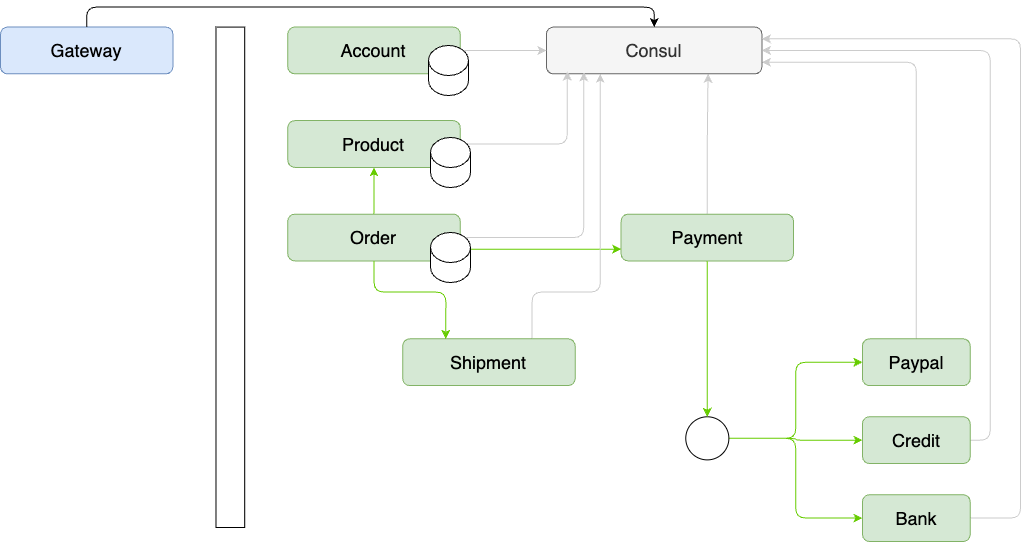

The diagram above was exported from draw.io. Its source (the exported page's mxGraphModel, read from the mxfile embedded in the PNG):
<mxGraphModel dx="1320" dy="811" grid="0" gridSize="10" guides="1" tooltips="1" connect="1" arrows="1" fold="1" page="1" pageScale="1" pageWidth="850" pageHeight="1100" math="0" shadow="0">
  <root>
    <mxCell id="0" />
    <mxCell id="1" parent="0" />
    <mxCell id="yY8UBjpgQ7rnHpMd-h-m-45" value="" style="group;fontSize=18;" vertex="1" connectable="0" parent="1">
      <mxGeometry x="162" y="168" width="1020" height="530" as="geometry" />
    </mxCell>
    <mxCell id="yY8UBjpgQ7rnHpMd-h-m-1" value="Gateway" style="rounded=1;whiteSpace=wrap;html=1;fillColor=#dae8fc;strokeColor=#6c8ebf;fontSize=18;" vertex="1" parent="yY8UBjpgQ7rnHpMd-h-m-45">
      <mxGeometry y="15.588235294117647" width="172.3943661971831" height="46.76470588235294" as="geometry" />
    </mxCell>
    <mxCell id="yY8UBjpgQ7rnHpMd-h-m-2" value="Consul" style="rounded=1;whiteSpace=wrap;html=1;fillColor=#f5f5f5;fontColor=#333333;strokeColor=#666666;fontSize=18;" vertex="1" parent="yY8UBjpgQ7rnHpMd-h-m-45">
      <mxGeometry x="545.9154929577466" y="15.588235294117647" width="215.49295774647888" height="46.76470588235294" as="geometry" />
    </mxCell>
    <mxCell id="yY8UBjpgQ7rnHpMd-h-m-40" style="edgeStyle=orthogonalEdgeStyle;rounded=1;orthogonalLoop=1;jettySize=auto;html=1;exitX=0.5;exitY=0;exitDx=0;exitDy=0;entryX=0.5;entryY=0;entryDx=0;entryDy=0;" edge="1" parent="yY8UBjpgQ7rnHpMd-h-m-45" source="yY8UBjpgQ7rnHpMd-h-m-1" target="yY8UBjpgQ7rnHpMd-h-m-2">
      <mxGeometry relative="1" as="geometry" />
    </mxCell>
    <mxCell id="yY8UBjpgQ7rnHpMd-h-m-29" style="edgeStyle=orthogonalEdgeStyle;rounded=1;orthogonalLoop=1;jettySize=auto;html=1;exitX=1;exitY=0.5;exitDx=0;exitDy=0;entryX=0;entryY=0.5;entryDx=0;entryDy=0;strokeColor=#CCCCCC;" edge="1" parent="yY8UBjpgQ7rnHpMd-h-m-45" source="yY8UBjpgQ7rnHpMd-h-m-3" target="yY8UBjpgQ7rnHpMd-h-m-2">
      <mxGeometry relative="1" as="geometry" />
    </mxCell>
    <mxCell id="yY8UBjpgQ7rnHpMd-h-m-3" value="Account" style="rounded=1;whiteSpace=wrap;html=1;fillColor=#d5e8d4;strokeColor=#82b366;fontSize=18;" vertex="1" parent="yY8UBjpgQ7rnHpMd-h-m-45">
      <mxGeometry x="287.32394366197184" y="15.588235294117647" width="172.3943661971831" height="46.76470588235294" as="geometry" />
    </mxCell>
    <mxCell id="yY8UBjpgQ7rnHpMd-h-m-36" style="edgeStyle=orthogonalEdgeStyle;rounded=1;orthogonalLoop=1;jettySize=auto;html=1;exitX=1;exitY=0.5;exitDx=0;exitDy=0;entryX=0.097;entryY=0.951;entryDx=0;entryDy=0;entryPerimeter=0;strokeColor=#CCCCCC;" edge="1" parent="yY8UBjpgQ7rnHpMd-h-m-45" source="yY8UBjpgQ7rnHpMd-h-m-4" target="yY8UBjpgQ7rnHpMd-h-m-2">
      <mxGeometry relative="1" as="geometry" />
    </mxCell>
    <mxCell id="yY8UBjpgQ7rnHpMd-h-m-4" value="Product" style="rounded=1;whiteSpace=wrap;html=1;fillColor=#d5e8d4;strokeColor=#82b366;fontSize=18;" vertex="1" parent="yY8UBjpgQ7rnHpMd-h-m-45">
      <mxGeometry x="287.32394366197184" y="109.11764705882354" width="172.3943661971831" height="46.76470588235294" as="geometry" />
    </mxCell>
    <mxCell id="yY8UBjpgQ7rnHpMd-h-m-37" style="edgeStyle=orthogonalEdgeStyle;rounded=1;orthogonalLoop=1;jettySize=auto;html=1;exitX=1;exitY=0.5;exitDx=0;exitDy=0;entryX=0.173;entryY=0.967;entryDx=0;entryDy=0;entryPerimeter=0;strokeColor=#CCCCCC;" edge="1" parent="yY8UBjpgQ7rnHpMd-h-m-45" source="yY8UBjpgQ7rnHpMd-h-m-9" target="yY8UBjpgQ7rnHpMd-h-m-2">
      <mxGeometry relative="1" as="geometry" />
    </mxCell>
    <mxCell id="yY8UBjpgQ7rnHpMd-h-m-48" style="edgeStyle=orthogonalEdgeStyle;rounded=1;orthogonalLoop=1;jettySize=auto;html=1;exitX=0.5;exitY=0;exitDx=0;exitDy=0;entryX=0.5;entryY=1;entryDx=0;entryDy=0;strokeColor=#66CC00;fontSize=18;" edge="1" parent="yY8UBjpgQ7rnHpMd-h-m-45" source="yY8UBjpgQ7rnHpMd-h-m-9" target="yY8UBjpgQ7rnHpMd-h-m-4">
      <mxGeometry relative="1" as="geometry" />
    </mxCell>
    <mxCell id="yY8UBjpgQ7rnHpMd-h-m-9" value="Order" style="rounded=1;whiteSpace=wrap;html=1;fillColor=#d5e8d4;strokeColor=#82b366;fontSize=18;" vertex="1" parent="yY8UBjpgQ7rnHpMd-h-m-45">
      <mxGeometry x="287.32394366197184" y="202.64705882352942" width="172.3943661971831" height="46.76470588235294" as="geometry" />
    </mxCell>
    <mxCell id="yY8UBjpgQ7rnHpMd-h-m-35" style="edgeStyle=orthogonalEdgeStyle;rounded=1;orthogonalLoop=1;jettySize=auto;html=1;exitX=0.5;exitY=0;exitDx=0;exitDy=0;entryX=0.75;entryY=1;entryDx=0;entryDy=0;strokeColor=#CCCCCC;" edge="1" parent="yY8UBjpgQ7rnHpMd-h-m-45" source="yY8UBjpgQ7rnHpMd-h-m-12" target="yY8UBjpgQ7rnHpMd-h-m-2">
      <mxGeometry relative="1" as="geometry" />
    </mxCell>
    <mxCell id="yY8UBjpgQ7rnHpMd-h-m-12" value="Payment" style="rounded=1;whiteSpace=wrap;html=1;fillColor=#d5e8d4;strokeColor=#82b366;fontSize=18;" vertex="1" parent="yY8UBjpgQ7rnHpMd-h-m-45">
      <mxGeometry x="620.6197183098592" y="202.64705882352942" width="172.3943661971831" height="46.76470588235294" as="geometry" />
    </mxCell>
    <mxCell id="yY8UBjpgQ7rnHpMd-h-m-42" style="edgeStyle=orthogonalEdgeStyle;rounded=1;orthogonalLoop=1;jettySize=auto;html=1;exitX=1;exitY=0.75;exitDx=0;exitDy=0;entryX=0;entryY=0.75;entryDx=0;entryDy=0;strokeColor=#66CC00;" edge="1" parent="yY8UBjpgQ7rnHpMd-h-m-45" source="yY8UBjpgQ7rnHpMd-h-m-9" target="yY8UBjpgQ7rnHpMd-h-m-12">
      <mxGeometry relative="1" as="geometry" />
    </mxCell>
    <mxCell id="yY8UBjpgQ7rnHpMd-h-m-30" style="edgeStyle=orthogonalEdgeStyle;rounded=1;orthogonalLoop=1;jettySize=auto;html=1;exitX=0.5;exitY=0;exitDx=0;exitDy=0;entryX=1;entryY=0.75;entryDx=0;entryDy=0;strokeColor=#CCCCCC;" edge="1" parent="yY8UBjpgQ7rnHpMd-h-m-45" source="yY8UBjpgQ7rnHpMd-h-m-13" target="yY8UBjpgQ7rnHpMd-h-m-2">
      <mxGeometry relative="1" as="geometry" />
    </mxCell>
    <mxCell id="yY8UBjpgQ7rnHpMd-h-m-13" value="Paypal" style="rounded=1;whiteSpace=wrap;html=1;fillColor=#d5e8d4;strokeColor=#82b366;fontSize=18;" vertex="1" parent="yY8UBjpgQ7rnHpMd-h-m-45">
      <mxGeometry x="861.9718309859155" y="327.3529411764706" width="107.74647887323944" height="46.76470588235294" as="geometry" />
    </mxCell>
    <mxCell id="yY8UBjpgQ7rnHpMd-h-m-31" style="edgeStyle=orthogonalEdgeStyle;rounded=1;orthogonalLoop=1;jettySize=auto;html=1;exitX=1;exitY=0.5;exitDx=0;exitDy=0;entryX=1;entryY=0.5;entryDx=0;entryDy=0;strokeColor=#CCCCCC;" edge="1" parent="yY8UBjpgQ7rnHpMd-h-m-45" source="yY8UBjpgQ7rnHpMd-h-m-14" target="yY8UBjpgQ7rnHpMd-h-m-2">
      <mxGeometry relative="1" as="geometry" />
    </mxCell>
    <mxCell id="yY8UBjpgQ7rnHpMd-h-m-14" value="Credit" style="rounded=1;whiteSpace=wrap;html=1;fillColor=#d5e8d4;strokeColor=#82b366;fontSize=18;" vertex="1" parent="yY8UBjpgQ7rnHpMd-h-m-45">
      <mxGeometry x="861.9718309859155" y="405.29411764705884" width="107.74647887323944" height="46.76470588235294" as="geometry" />
    </mxCell>
    <mxCell id="yY8UBjpgQ7rnHpMd-h-m-32" style="edgeStyle=orthogonalEdgeStyle;rounded=1;orthogonalLoop=1;jettySize=auto;html=1;exitX=1;exitY=0.5;exitDx=0;exitDy=0;entryX=1;entryY=0.25;entryDx=0;entryDy=0;strokeColor=#CCCCCC;" edge="1" parent="yY8UBjpgQ7rnHpMd-h-m-45" source="yY8UBjpgQ7rnHpMd-h-m-15" target="yY8UBjpgQ7rnHpMd-h-m-2">
      <mxGeometry relative="1" as="geometry">
        <mxPoint x="804.5070422535211" y="155.88235294117646" as="targetPoint" />
        <Array as="points">
          <mxPoint x="1020.0000000000001" y="506.61764705882354" />
          <mxPoint x="1020.0000000000001" y="28.058823529411764" />
        </Array>
      </mxGeometry>
    </mxCell>
    <mxCell id="yY8UBjpgQ7rnHpMd-h-m-15" value="Bank" style="rounded=1;whiteSpace=wrap;html=1;fillColor=#d5e8d4;strokeColor=#82b366;fontSize=18;" vertex="1" parent="yY8UBjpgQ7rnHpMd-h-m-45">
      <mxGeometry x="861.9718309859155" y="483.2352941176471" width="107.74647887323944" height="46.76470588235294" as="geometry" />
    </mxCell>
    <mxCell id="yY8UBjpgQ7rnHpMd-h-m-18" style="edgeStyle=orthogonalEdgeStyle;rounded=1;orthogonalLoop=1;jettySize=auto;html=1;exitX=1;exitY=0.5;exitDx=0;exitDy=0;entryX=0;entryY=0.5;entryDx=0;entryDy=0;strokeColor=#66CC00;" edge="1" parent="yY8UBjpgQ7rnHpMd-h-m-45" source="yY8UBjpgQ7rnHpMd-h-m-17" target="yY8UBjpgQ7rnHpMd-h-m-13">
      <mxGeometry relative="1" as="geometry" />
    </mxCell>
    <mxCell id="yY8UBjpgQ7rnHpMd-h-m-19" style="edgeStyle=orthogonalEdgeStyle;rounded=1;orthogonalLoop=1;jettySize=auto;html=1;exitX=1;exitY=0.5;exitDx=0;exitDy=0;strokeColor=#66CC00;" edge="1" parent="yY8UBjpgQ7rnHpMd-h-m-45" source="yY8UBjpgQ7rnHpMd-h-m-17" target="yY8UBjpgQ7rnHpMd-h-m-14">
      <mxGeometry relative="1" as="geometry" />
    </mxCell>
    <mxCell id="yY8UBjpgQ7rnHpMd-h-m-20" style="edgeStyle=orthogonalEdgeStyle;rounded=1;orthogonalLoop=1;jettySize=auto;html=1;exitX=1;exitY=0.5;exitDx=0;exitDy=0;entryX=0;entryY=0.5;entryDx=0;entryDy=0;strokeColor=#66CC00;" edge="1" parent="yY8UBjpgQ7rnHpMd-h-m-45" source="yY8UBjpgQ7rnHpMd-h-m-17" target="yY8UBjpgQ7rnHpMd-h-m-15">
      <mxGeometry relative="1" as="geometry" />
    </mxCell>
    <mxCell id="yY8UBjpgQ7rnHpMd-h-m-17" value="" style="ellipse;whiteSpace=wrap;html=1;aspect=fixed;" vertex="1" parent="yY8UBjpgQ7rnHpMd-h-m-45">
      <mxGeometry x="685.2676056338029" y="405.29411764705884" width="43.098591549295776" height="43.098591549295776" as="geometry" />
    </mxCell>
    <mxCell id="yY8UBjpgQ7rnHpMd-h-m-39" style="edgeStyle=orthogonalEdgeStyle;rounded=1;orthogonalLoop=1;jettySize=auto;html=1;exitX=0.5;exitY=1;exitDx=0;exitDy=0;strokeColor=#66CC00;" edge="1" parent="yY8UBjpgQ7rnHpMd-h-m-45" source="yY8UBjpgQ7rnHpMd-h-m-12" target="yY8UBjpgQ7rnHpMd-h-m-17">
      <mxGeometry relative="1" as="geometry" />
    </mxCell>
    <mxCell id="yY8UBjpgQ7rnHpMd-h-m-34" style="edgeStyle=orthogonalEdgeStyle;rounded=1;orthogonalLoop=1;jettySize=auto;html=1;exitX=0.75;exitY=0;exitDx=0;exitDy=0;entryX=0.25;entryY=1;entryDx=0;entryDy=0;strokeColor=#CCCCCC;" edge="1" parent="yY8UBjpgQ7rnHpMd-h-m-45" source="yY8UBjpgQ7rnHpMd-h-m-21" target="yY8UBjpgQ7rnHpMd-h-m-2">
      <mxGeometry relative="1" as="geometry">
        <Array as="points">
          <mxPoint x="531.5492957746479" y="280.5882352941176" />
          <mxPoint x="600.5070422535211" y="280.5882352941176" />
        </Array>
      </mxGeometry>
    </mxCell>
    <mxCell id="yY8UBjpgQ7rnHpMd-h-m-21" value="Shipment" style="rounded=1;whiteSpace=wrap;html=1;fillColor=#d5e8d4;strokeColor=#82b366;fontSize=18;" vertex="1" parent="yY8UBjpgQ7rnHpMd-h-m-45">
      <mxGeometry x="402.2535211267606" y="327.3529411764706" width="172.3943661971831" height="46.76470588235294" as="geometry" />
    </mxCell>
    <mxCell id="yY8UBjpgQ7rnHpMd-h-m-22" style="edgeStyle=orthogonalEdgeStyle;rounded=1;orthogonalLoop=1;jettySize=auto;html=1;exitX=0.5;exitY=1;exitDx=0;exitDy=0;entryX=0.25;entryY=0;entryDx=0;entryDy=0;strokeColor=#66CC00;" edge="1" parent="yY8UBjpgQ7rnHpMd-h-m-45" source="yY8UBjpgQ7rnHpMd-h-m-9" target="yY8UBjpgQ7rnHpMd-h-m-21">
      <mxGeometry relative="1" as="geometry">
        <Array as="points">
          <mxPoint x="373.5211267605634" y="280.5882352941176" />
          <mxPoint x="445.3521126760564" y="280.5882352941176" />
        </Array>
      </mxGeometry>
    </mxCell>
    <mxCell id="yY8UBjpgQ7rnHpMd-h-m-41" value="" style="rounded=0;whiteSpace=wrap;html=1;" vertex="1" parent="yY8UBjpgQ7rnHpMd-h-m-45">
      <mxGeometry x="215.49" y="15.59" width="28.73" height="500.41" as="geometry" />
    </mxCell>
    <mxCell id="yY8UBjpgQ7rnHpMd-h-m-43" value="" style="shape=cylinder3;whiteSpace=wrap;html=1;boundedLbl=1;backgroundOutline=1;size=15;" vertex="1" parent="yY8UBjpgQ7rnHpMd-h-m-45">
      <mxGeometry x="428" y="34" width="40" height="50" as="geometry" />
    </mxCell>
    <mxCell id="yY8UBjpgQ7rnHpMd-h-m-46" value="" style="shape=cylinder3;whiteSpace=wrap;html=1;boundedLbl=1;backgroundOutline=1;size=15;" vertex="1" parent="yY8UBjpgQ7rnHpMd-h-m-45">
      <mxGeometry x="430" y="126" width="40" height="50" as="geometry" />
    </mxCell>
    <mxCell id="yY8UBjpgQ7rnHpMd-h-m-47" value="" style="shape=cylinder3;whiteSpace=wrap;html=1;boundedLbl=1;backgroundOutline=1;size=15;" vertex="1" parent="yY8UBjpgQ7rnHpMd-h-m-45">
      <mxGeometry x="430" y="221" width="40" height="50" as="geometry" />
    </mxCell>
  </root>
</mxGraphModel>